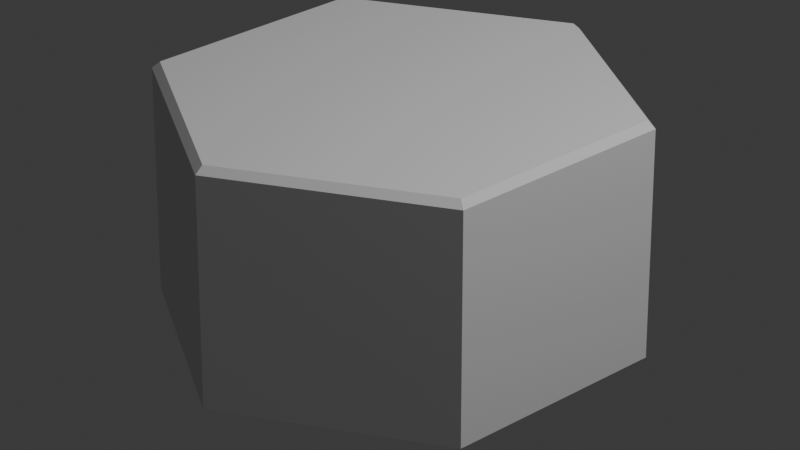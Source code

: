 # Source: Hex_block_model.blend  (saved by Blender 4.0.36; exported with 4.5.12 LTS)
import bpy
from mathutils import Matrix  # noqa: F401  (used for matrix-valued properties, if any)

bpy.ops.wm.read_factory_settings(use_empty=True)
scene = bpy.context.scene
scene.name = 'Scene'

# ---- collections
col_collection = bpy.data.collections.new('Collection'); scene.collection.children.link(col_collection)

# ---- world
world_world = bpy.data.worlds.new('World'); scene.world = world_world
world_world.use_nodes = True; world_world.node_tree.nodes.clear()
_N = world_world.node_tree.nodes; _L = world_world.node_tree.links
n0 = _N.new('ShaderNodeOutputWorld'); n0.name = 'World Output'; n0.location = (300, 300)
n1 = _N.new('ShaderNodeBackground'); n1.name = 'Background'; n1.location = (10, 300)
n1.inputs[0].default_value = (0.05088, 0.05088, 0.05088, 1.0)
_L.new(n1.outputs[0], n0.inputs[0])
n0.is_active_output = True
world_world.color = (0.05088, 0.05088, 0.05088)
world_world.use_sun_shadow = False
world_world.sun_shadow_jitter_overblur = 0.0

# ---- cameras
cam_camera = bpy.data.cameras.new('Camera')
cam_camera.clip_end = 100.0
cam_camera.lens = 130.7
cam_camera.ortho_scale = 7.314

# ---- lights
light_light = bpy.data.lights.new('Light', 'POINT')
light_light.transmission_factor = 0.0
light_light.use_soft_falloff = False
light_light.energy = 1000.0
light_light.shadow_soft_size = 0.2399
light_light.shadow_maximum_resolution = 0.006
light_light.use_absolute_resolution = True

# ---- meshes
me_cylinder = bpy.data.meshes.new('Cylinder')
me_cylinder.from_pydata([(0.0, 1.0, -0.5), (0.866, 0.5, -0.5), (0.866, -0.5, -0.5), (0.0, -1.0, -0.5), (-0.866, -0.5, -0.5), (-0.866, 0.5, -0.5), (0.0, 0.9651, 0.5), (0.0, 1.0, 0.4698), (0.8358, 0.4826, 0.5), (0.866, 0.5, 0.4698), (0.8358, -0.4826, 0.5), (0.866, -0.5, 0.4698), (0.0, -0.9651, 0.5), (0.0, -1.0, 0.4698), (-0.8358, -0.4826, 0.5), (-0.866, -0.5, 0.4698), (-0.8358, 0.4826, 0.5), (-0.866, 0.5, 0.4698)], [], [(5, 17, 7, 0), (2, 11, 13, 3), (3, 13, 15, 4), (4, 15, 17, 5), (0, 7, 9, 1), (1, 9, 11, 2), (0, 1, 2, 3, 4, 5), (9, 7, 6, 8), (11, 9, 8, 10), (13, 11, 10, 12), (15, 13, 12, 14), (17, 15, 14, 16), (7, 17, 16, 6), (8, 6, 16, 14, 12, 10)])
_uv = me_cylinder.uv_layers.new(name='UVMap')
_uv.uv.foreach_set('vector', [0.1667, 0.5, 0.1667, 0.9849, -8.941e-08, 0.9849, -8.941e-08, 0.5, 0.6667, 0.5, 0.6667, 0.9849, 0.5, 0.9849, 0.5, 0.5, 0.5, 0.5, 0.5, 0.9849, 0.3333, 0.9849, 0.3333, 0.5, 0.3333, 0.5, 0.3333, 0.9849, 0.1667, 0.9849, 0.1667, 0.5, 1.0, 0.5, 1.0, 0.9849, 0.8333, 0.9849, 0.8333, 0.5, 0.8333, 0.5, 0.8333, 0.9849, 0.6667, 0.9849, 0.6667, 0.5, 0.75, 0.49, 0.9578, 0.37, 0.9578, 0.13, 0.75, 0.01, 0.5422, 0.13, 0.5422, 0.37, 0.4578, 0.37, 0.25, 0.49, 0.25, 0.4816, 0.4506, 0.3658, 0.4578, 0.13, 0.4578, 0.37, 0.4506, 0.3658, 0.4506, 0.1342, 0.25, 0.01, 0.4578, 0.13, 0.4506, 0.1342, 0.25, 0.01837, 0.04215, 0.13, 0.25, 0.01, 0.25, 0.01837, 0.0494, 0.1342, 0.04215, 0.37, 0.04215, 0.13, 0.0494, 0.1342, 0.0494, 0.3658, 0.25, 0.49, 0.04215, 0.37, 0.0494, 0.3658, 0.25, 0.4816, 0.4506, 0.3658, 0.25, 0.4816, 0.0494, 0.3658, 0.0494, 0.1342, 0.25, 0.01837, 0.4506, 0.1342])
me_cylinder.update()

# ---- objects
ob_light = bpy.data.objects.new('Light', light_light)
ob_camera = bpy.data.objects.new('Camera', cam_camera)
ob_cylinder = bpy.data.objects.new('Cylinder', me_cylinder)

# ---- transforms, parenting, visibility, modifiers, constraints
ob_light.location = (4.076, 1.005, 5.904)
ob_light.rotation_euler = (0.6503, 0.05522, 1.866)
ob_light.lock_rotations_4d = False
ob_light.empty_display_type = 'ARROWS'
ob_light.color = (0.0, 0.0, 0.0, 0.0)
ob_light.lineart.crease_threshold = 0.0
ob_camera.location = (7.359, -6.926, 4.958)
ob_camera.rotation_euler = (1.109, 0.0, 0.8149)
ob_camera.lock_rotations_4d = False
ob_camera.empty_display_type = 'ARROWS'
ob_camera.color = (0.0, 0.0, 0.0, 0.0)
ob_camera.display_type = 'WIRE'
ob_camera.lineart.crease_threshold = 0.0
ob_cylinder.location = (0.0, 0.0, 0.0)

# ---- collection membership
col_collection.objects.link(ob_light)
col_collection.objects.link(ob_camera)
col_collection.objects.link(ob_cylinder)

# ---- scene / render settings (as saved in the file)
scene.camera = ob_camera
scene.frame_start = 1; scene.frame_end = 250; scene.frame_set(0)
scene.render.engine = 'BLENDER_EEVEE_NEXT'
scene.cycles.sampling_pattern = 'TABULATED_SOBOL'
bpy.context.view_layer.update()
